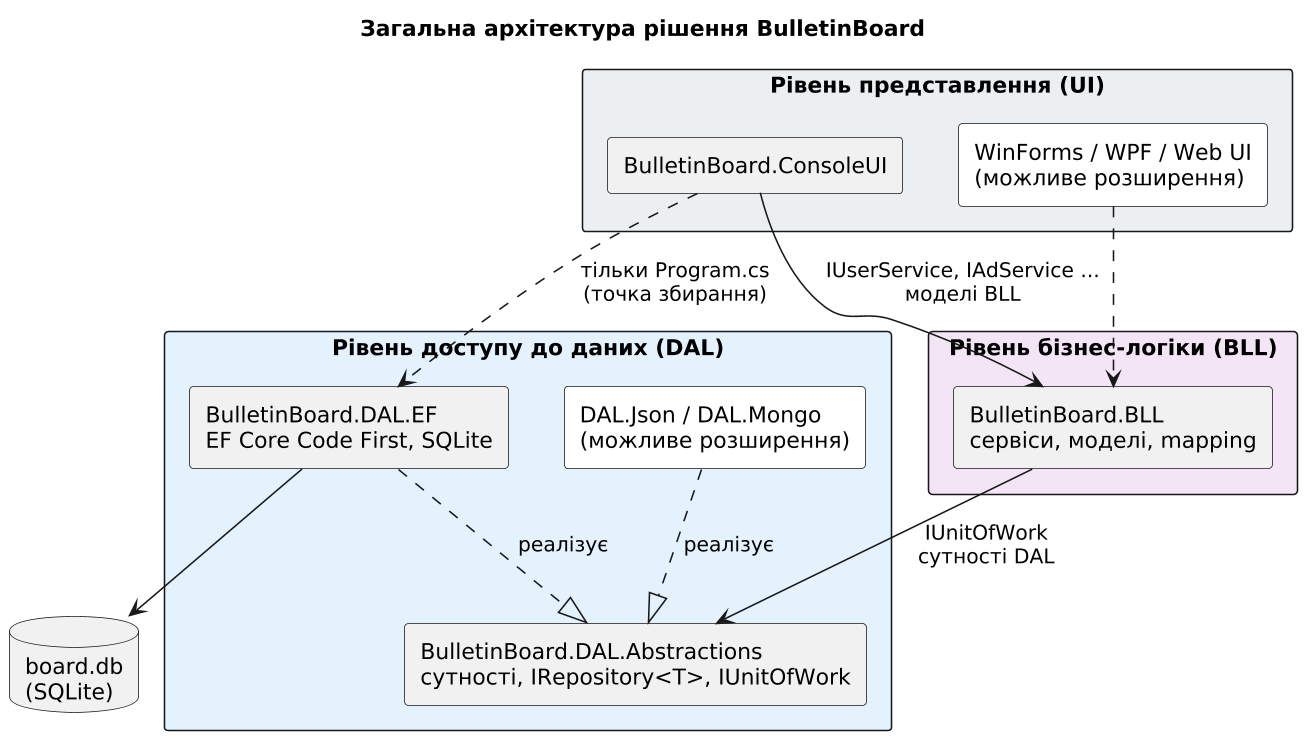

The diagram above was rendered by PlantUML. Its source (embedded in the PNG):
@startuml
skinparamlocked dpi 150
skinparam defaultFontName DejaVu Sans
skinparam shadowing false
skinparam classAttributeIconSize 0
skinparam packageStyle rectangle
skinparam componentStyle rectangle
title Загальна архітектура рішення BulletinBoard

package "Рівень представлення (UI)" #ECEFF1 {
  [BulletinBoard.ConsoleUI] as UI
  [WinForms / WPF / Web UI\n(можливе розширення)] as UI2 #white
}
package "Рівень бізнес-логіки (BLL)" #F3E5F5 {
  [BulletinBoard.BLL\nсервіси, моделі, mapping] as BLL
}
package "Рівень доступу до даних (DAL)" #E3F2FD {
  [BulletinBoard.DAL.Abstractions\nсутності, IRepository<T>, IUnitOfWork] as ABS
  [BulletinBoard.DAL.EF\nEF Core Code First, SQLite] as EF
  [DAL.Json / DAL.Mongo\n(можливе розширення)] as OTHER #white
}
database "board.db\n(SQLite)" as DB

UI --> BLL : IUserService, IAdService ...\nмоделі BLL
UI2 ..> BLL
BLL --> ABS : IUnitOfWork\nсутності DAL
EF ..|> ABS : реалізує
OTHER ..|> ABS : реалізує
EF --> DB
UI ..> EF : тільки Program.cs\n(точка збирання)
@enduml